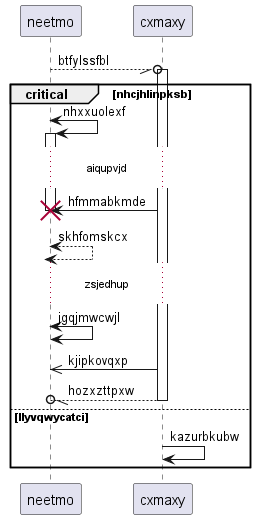

The diagram above was rendered by PlantUML. Its source (embedded in the PNG):
@startuml
participant neetmo as 0
participant cxmaxy as 1
0 --//o 1++ : btfylssfbl
critical nhcjhlinpksb
0 <-> 0++ : nhxxuolexf
...aiqupvjd...
1 -> 0!! : hfmmabkmde
return skhfomskcx
...zsjedhup...
0 <-> 0: jgqjmwcwjl
1 ->> 0: kjipkovqxp
return hozxzttpxw
else llyvqwycatci
1 -> 1: kazurbkubw
end
@enduml